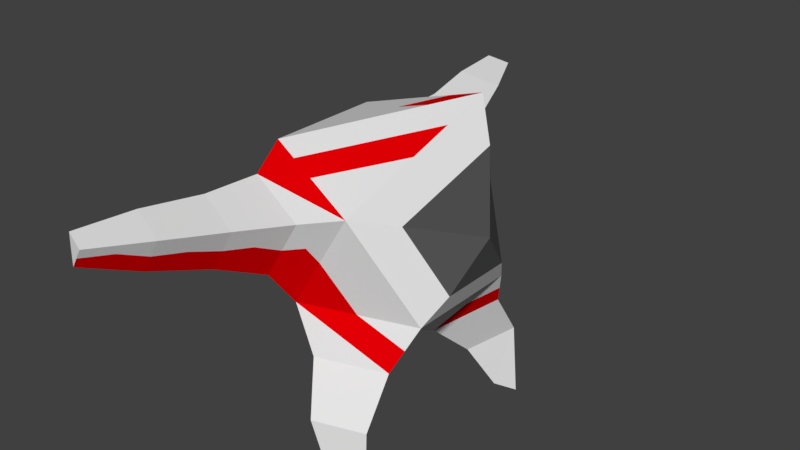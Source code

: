 # Source: IcosaEnemy1Rigged.blend  (saved by Blender 2.77.0; exported with 4.5.12 LTS)
import bpy
from mathutils import Matrix  # noqa: F401  (used for matrix-valued properties, if any)

bpy.ops.wm.read_factory_settings(use_empty=True)
scene = bpy.context.scene
scene.name = 'Scene'

# ---- collections
col_collection_1 = bpy.data.collections.new('Collection 1'); scene.collection.children.link(col_collection_1)

# ---- materials (node trees are filled in below, after node groups)
mat_material = bpy.data.materials.new('Material')
mat_material.alpha_threshold = 0.0
mat_material.use_transparent_shadow = False
mat_material.roughness = 0.5
mat_material_001 = bpy.data.materials.new('Material.001')
mat_material_001.alpha_threshold = 0.0
mat_material_001.use_transparent_shadow = False
mat_material_001.diffuse_color = (0.09084, 0.09084, 0.09084, 1.0)
mat_material_001.roughness = 0.5
mat_material_002 = bpy.data.materials.new('Material.002')
mat_material_002.alpha_threshold = 0.0
mat_material_002.use_transparent_shadow = False
mat_material_002.diffuse_color = (0.8, 0.0, 0.001488, 1.0)
mat_material_002.roughness = 0.5

# ---- material node trees

# ---- world
world_world = bpy.data.worlds.new('World'); scene.world = world_world
world_world.color = (0.05088, 0.05088, 0.05088)
world_world.use_sun_shadow = False
world_world.sun_shadow_jitter_overblur = 0.0
world_world.cycles.sampling_method = 'MANUAL'

# ---- meshes
me_icosphere = bpy.data.meshes.new('Icosphere')
me_icosphere.from_pydata([(0.01748, -3.064e-08, -0.9314), (0.7411, -0.5257, -0.3786), (-0.2589, -0.8506, -0.3786), (-0.7289, -3.064e-08, -0.3034), (-0.2589, 0.8506, -0.3786), (0.7411, 0.5257, -0.3786), (0.2939, -0.8506, 0.5159), (-0.7061, -0.5257, 0.7831), (-0.7061, 0.5257, 0.7831), (0.2939, 0.8506, 0.5159), (0.01413, -1.072, 0.4781), (0.8613, -3.064e-08, 1.39), (0.1478, -0.4012, -1.091), (0.5873, -0.7205, -0.7552), (-0.02002, -0.9178, -0.7552), (0.1478, 0.4012, -1.091), (-0.02002, 0.9178, -0.7552), (0.5873, 0.7205, -0.7552), (0.5887, -0.9908, -1.17), (0.2624, -0.7538, -1.42), (0.1378, -1.137, -1.17), (0.1378, 1.137, -1.17), (0.2624, 0.7538, -1.42), (0.5887, 0.9908, -1.17), (0.6109, -1.045, -1.859), (0.449, -0.9272, -1.799), (0.3872, -1.117, -1.859), (0.3872, 1.117, -1.859), (0.449, 0.9272, -1.799), (0.6109, 1.045, -1.859), (0.8644, 0.3392, -0.1368), (0.8644, -0.3392, -0.1368), (0.9746, -3.064e-08, 0.2637), (0.5759, -0.5488, 0.4402), (0.5759, 0.5488, 0.4402), (0.942, -3.064e-08, 1.004), (-0.3185, -1.072, -0.06016), (-0.5877, -0.876, 0.6389), (-0.5877, 0.876, 0.6389), (-0.3185, 1.072, -0.06016), (0.01413, 1.072, 0.4781), (-0.1986, -1.504, 0.5205), (-0.4381, -1.504, 0.1328), (-0.632, -1.363, 0.6363), (-0.632, 1.363, 0.6363), (-0.4381, 1.504, 0.1328), (-0.1986, 1.504, 0.5205), (-0.3858, -2.004, 0.5901), (-0.5772, -2.004, 0.2804), (-0.732, -1.891, 0.6826), (-0.732, 1.891, 0.6826), (-0.5772, 2.004, 0.2804), (-0.3858, 2.004, 0.5901), (-0.6039, -2.476, 0.6415), (-0.7082, -2.476, 0.4728), (-0.7926, -2.415, 0.6919), (-0.7926, 2.415, 0.6919), (-0.7082, 2.476, 0.4728), (-0.6039, 2.476, 0.6415), (-0.1207, -0.4253, -0.655), (0.3793, -0.2629, -0.655), (0.2411, -0.6882, -0.3786), (0.7411, -3.064e-08, -0.3786), (0.3793, 0.2629, -0.655), (-0.3557, -3.064e-08, -0.6174), (-0.4939, -0.4253, -0.341), (-0.1207, 0.4253, -0.655), (-0.4939, 0.4253, -0.341), (0.2411, 0.6882, -0.3786), (0.8028, 0.4325, -0.2577), (0.4349, 0.6997, 0.478), (0.01748, -0.8506, 0.06864), (0.5175, -0.6882, 0.06864), (-0.7175, -0.2629, 0.2398), (-0.4825, -0.6882, 0.2023), (-0.4825, 0.6882, 0.2023), (-0.7175, 0.2629, 0.2398), (0.5175, 0.6882, 0.06864), (0.01748, 0.8506, 0.06864), (0.9017, -3.064e-08, 1.197), (-0.2061, -0.6882, 0.6495), (-0.7061, -3.064e-08, 0.7831), (-0.2061, 0.6882, 0.6495), (0.4349, -0.6997, 0.478), (0.5776, -0.4253, 0.953), (0.8028, -0.4325, -0.2577), (0.0776, -0.2629, 1.087), (0.0776, 0.2629, 1.087), (0.5776, 0.4253, 0.953), (0.3676, -0.5609, -0.9231), (0.2836, -0.8192, -0.7552), (0.06391, -0.6595, -0.9231), (0.6642, -0.6231, -0.5669), (0.08266, -0.2006, -1.011), (-0.1395, -0.8842, -0.5669), (0.06391, 0.6595, -0.9231), (0.2836, 0.8192, -0.7552), (0.3676, 0.5609, -0.9231), (-0.1395, 0.8842, -0.5669), (0.08266, 0.2006, -1.011), (0.6642, 0.6231, -0.5669), (0.4255, -0.8723, -1.295), (0.3632, -1.064, -1.17), (0.2001, -0.9455, -1.295), (0.2001, 0.9455, -1.295), (0.3632, 1.064, -1.17), (0.4255, 0.8723, -1.295), (0.2051, -0.5775, -1.255), (0.05888, -1.028, -0.9628), (0.588, -0.8557, -0.9628), (0.588, 0.8557, -0.9628), (0.05888, 1.028, -0.9628), (0.2051, 0.5775, -1.255), (0.53, -0.986, -1.829), (0.4991, -1.081, -1.859), (0.4181, -1.022, -1.829), (0.4181, 1.022, -1.829), (0.4991, 1.081, -1.859), (0.53, 0.986, -1.829), (0.2625, -1.127, -1.515), (0.5998, -1.018, -1.515), (0.5998, 1.018, -1.515), (0.2625, 1.127, -1.515), (0.3557, -0.8405, -1.609), (0.3557, 0.8405, -1.609), (0.8644, -3.064e-08, -0.1368), (0.9195, -0.1696, 0.06344), (0.9195, 0.1696, 0.06344), (0.7202, -0.444, 0.1517), (0.7202, 0.444, 0.1517), (0.7753, -0.2744, 0.352), (0.7753, 0.2744, 0.352), (0.7589, -0.2744, 0.7223), (0.9583, -3.064e-08, 0.634), (0.7589, 0.2744, 0.7223), (-0.1522, -1.072, 0.209), (-0.4531, -0.9738, 0.2894), (-0.4531, 0.9738, 0.2894), (-0.1522, 1.072, 0.209), (-0.2868, -0.9738, 0.5585), (-0.2868, 0.9738, 0.5585), (-0.6469, -0.7009, 0.711), (0.154, -0.9611, 0.497), (-0.2887, 0.9611, -0.2194), (0.154, 0.9611, 0.497), (-0.2887, -0.9611, -0.2194), (-0.6469, 0.7009, 0.711), (-0.3184, -1.504, 0.3267), (-0.5351, -1.433, 0.3846), (-0.5351, 1.433, 0.3846), (-0.3184, 1.504, 0.3267), (-0.4153, -1.433, 0.5784), (-0.4153, 1.433, 0.5784), (-0.09222, -1.288, 0.4993), (-0.3783, -1.288, 0.03633), (-0.09222, 1.288, 0.4993), (-0.6098, 1.119, 0.6376), (-0.3783, 1.288, 0.03633), (-0.6098, -1.119, 0.6376), (-0.4815, -2.004, 0.4352), (-0.6546, -1.947, 0.4815), (-0.6546, 1.947, 0.4815), (-0.4815, 2.004, 0.4352), (-0.5589, -1.947, 0.6363), (-0.5589, 1.947, 0.6363), (-0.682, -1.627, 0.6595), (-0.2922, -1.754, 0.5553), (-0.682, 1.627, 0.6595), (-0.5077, 1.754, 0.2066), (-0.5077, -1.754, 0.2066), (-0.2922, 1.754, 0.5553), (-0.6561, -2.476, 0.5572), (-0.7504, -2.446, 0.5824), (-0.7504, 2.446, 0.5824), (-0.6561, 2.476, 0.5572), (-0.6982, -2.446, 0.6667), (-0.6982, 2.446, 0.6667), (-0.4949, 2.24, 0.6158), (-0.7623, 2.153, 0.6873), (-0.6427, 2.24, 0.3766), (-0.6427, -2.24, 0.3766), (-0.7623, -2.153, 0.6873), (-0.4949, -2.24, 0.6158), (0.4879, 1.054, -1.515), (0.4879, -1.054, -1.515), (0.7186, -0.2744, 0.9152), (0.8028, 0.09327, -0.2577), (-0.01233, 0.9611, 0.2278), (-0.1469, -0.8633, 0.5774), (0.6585, 0.5373, 0.03083), (0.7186, 0.2744, 0.9152), (0.6585, -0.5373, 0.03083), (0.4249, -0.7371, -1.087), (0.4445, -0.4635, -0.7347), (0.1642, -0.7856, -0.5669), (-0.05553, -0.6259, -0.7347), (0.1212, -0.8358, -1.087), (-0.05553, 0.6259, -0.7347), (0.1642, 0.7856, -0.5669), (0.4445, 0.4635, -0.7347), (0.2843, 0.9543, -0.9628), (0.2843, -0.9543, -0.9628), (0.4249, 0.7371, -1.087), (0.1212, 0.8358, -1.087), (0.3248, -0.9356, -1.64), (0.5188, -0.959, -1.485), (0.5188, 0.959, -1.485), (0.3248, 0.9356, -1.64), (-0.3089, 1.217, 0.5572), (-0.212, -1.288, 0.3055), (-0.4233, -0.8633, 0.1302), (-0.4233, 0.8633, 0.1302), (-0.1469, 0.8633, 0.5774), (-0.01233, -0.9611, 0.2278), (-0.5851, 1.697, 0.4077), (-0.4653, -1.697, 0.6015), (-0.212, 1.288, 0.3055), (-0.4753, -1.217, 0.2881), (-0.3089, -1.217, 0.5572), (-0.4753, 1.217, 0.2881), (-0.547, 2.24, 0.5314), (-0.5892, 2.209, 0.641), (-0.3879, -1.754, 0.4005), (-0.4653, 1.697, 0.6015), (-0.3879, 1.754, 0.4005), (-0.5851, -1.697, 0.4077), (-0.6849, -2.209, 0.4862), (-0.5892, -2.209, 0.641), (-0.6849, 2.209, 0.4862), (-0.547, -2.24, 0.5314), (-0.6114, -0.2127, -0.3222), (-0.3764, 0.638, -0.3598), (-0.7232, -0.1314, -0.03177), (-0.3707, 0.7694, -0.08816), (-0.7118, 0.3943, 0.5115), (-0.4561, -0.607, 0.7163), (-0.7061, 0.2629, 0.7831), (-0.3143, -0.3943, 0.9349), (-0.3143, 0.3943, 0.9349), (-0.1898, -0.638, -0.5168), (-0.5423, -3.064e-08, -0.4604), (-0.3764, -0.638, -0.3598), (-0.1898, 0.638, -0.5168), (-0.6114, 0.2127, -0.3222), (-0.7118, -0.3943, 0.5115), (-0.3707, -0.7694, -0.08816), (-0.7232, 0.1314, -0.03177), (-0.7061, -0.2629, 0.7831), (-0.4561, 0.6069, 0.7163), (0.7195, -0.2127, 1.172), (0.4695, -0.1314, 1.238), (0.4695, 0.1314, 1.238), (0.7195, 0.2127, 1.172), (0.3276, 0.3441, 1.02), (0.1857, 0.5567, 0.8012), (-0.06426, 0.4755, 0.868), (0.0776, -3.064e-08, 1.087), (-0.3143, 0.1314, 0.9349), (-0.3143, -0.1314, 0.9349), (0.3276, -0.3441, 1.02), (-0.06426, -0.4755, 0.868), (0.1857, -0.5568, 0.8012), (-0.7118, 0.1314, 0.5115), (-0.7175, -3.064e-08, 0.2398), (-0.7118, -0.1314, 0.5115), (-0.6, 0.4755, 0.2211), (-0.4882, 0.5567, -0.06936), (-0.6057, 0.3441, -0.05057), (-0.6, -0.4755, 0.2211), (-0.6057, -0.3441, -0.05057), (-0.4882, -0.5568, -0.06936), (-0.3073, 0.4253, -0.498), (-0.2382, 0.2127, -0.6362), (-0.4248, 0.2127, -0.4792), (-0.4248, -0.2127, -0.4792), (-0.2382, -0.2127, -0.6362), (-0.3073, -0.4253, -0.498)], [], [(23, 183, 105), (1, 60, 62), (0, 275, 64), (0, 272, 66), (18, 184, 120), (11, 185, 79), (2, 61, 71), (3, 230, 232), (4, 231, 233), (5, 68, 77), (5, 186, 62), (9, 187, 144), (3, 232, 246), (6, 188, 142), (5, 189, 69), (190, 252, 11), (7, 235, 237), (8, 236, 238), (9, 254, 88), (1, 191, 72), (13, 192, 89), (1, 193, 60), (2, 194, 61), (12, 195, 93), (14, 196, 108), (197, 242, 4), (17, 198, 100), (15, 199, 99), (16, 200, 111), (14, 201, 90), (17, 202, 110), (16, 203, 95), (28, 116, 118), (25, 113, 115), (19, 204, 103), (18, 205, 101), (23, 206, 121), (22, 207, 124), (31, 125, 126), (31, 126, 128), (30, 129, 127), (33, 130, 132), (32, 131, 133), (40, 208, 140), (10, 209, 135), (210, 245, 2), (4, 211, 143), (9, 212, 82), (6, 213, 71), (45, 214, 168), (41, 215, 166), (40, 216, 155), (36, 217, 136), (10, 218, 153), (39, 219, 157), (52, 220, 177), (52, 221, 164), (41, 222, 147), (46, 223, 152), (46, 224, 170), (42, 225, 148), (54, 171, 172), (57, 173, 174), (48, 226, 160), (47, 227, 182), (51, 228, 179), (47, 229, 159), (23, 121, 183), (18, 102, 184), (249, 185, 11), (5, 69, 186), (9, 78, 187), (6, 80, 188), (5, 77, 189), (11, 79, 190), (1, 85, 191), (13, 109, 192), (1, 92, 193), (2, 94, 194), (12, 91, 195), (14, 91, 196), (4, 98, 197), (17, 96, 198), (15, 97, 199), (16, 96, 200), (14, 108, 201), (17, 97, 202), (16, 111, 203), (19, 123, 204), (18, 120, 205), (23, 106, 206), (22, 104, 207), (40, 155, 208), (10, 153, 209), (2, 145, 210), (233, 211, 4), (9, 144, 212), (6, 142, 213), (45, 149, 214), (41, 151, 215), (40, 138, 216), (36, 154, 217), (10, 139, 218), (39, 137, 219), (52, 162, 220), (52, 177, 221), (41, 166, 222), (46, 170, 223), (46, 150, 224), (42, 169, 225), (48, 180, 226), (47, 163, 227), (51, 161, 228), (47, 182, 229), (229, 171, 54), (229, 182, 171), (182, 53, 171), (228, 178, 56), (228, 161, 178), (161, 50, 178), (227, 181, 55), (227, 163, 181), (163, 49, 181), (226, 172, 55), (226, 180, 172), (180, 54, 172), (225, 160, 49), (225, 169, 160), (169, 48, 160), (224, 168, 51), (224, 150, 168), (150, 45, 168), (223, 164, 50), (223, 170, 164), (170, 52, 164), (222, 159, 48), (222, 166, 159), (166, 47, 159), (221, 176, 56), (221, 177, 176), (177, 58, 176), (220, 179, 57), (220, 162, 179), (162, 51, 179), (219, 156, 44), (219, 137, 156), (137, 38, 156), (218, 158, 43), (218, 139, 158), (139, 37, 158), (217, 148, 43), (217, 154, 148), (154, 42, 148), (216, 157, 45), (216, 138, 157), (138, 39, 157), (215, 165, 49), (215, 151, 165), (151, 43, 165), (214, 167, 50), (214, 149, 167), (149, 44, 167), (213, 135, 36), (213, 142, 135), (142, 10, 135), (212, 140, 38), (212, 144, 140), (144, 40, 140), (211, 146, 38), (211, 75, 146), (75, 8, 146), (210, 136, 37), (210, 145, 136), (145, 36, 136), (209, 147, 42), (209, 153, 147), (153, 41, 147), (208, 152, 44), (208, 155, 152), (155, 46, 152), (207, 122, 27), (207, 104, 122), (104, 21, 122), (206, 124, 28), (206, 106, 124), (106, 22, 124), (205, 113, 25), (205, 120, 113), (120, 24, 113), (204, 115, 26), (204, 123, 115), (123, 25, 115), (203, 104, 22), (203, 111, 104), (111, 21, 104), (202, 112, 22), (202, 97, 112), (97, 15, 112), (201, 102, 18), (201, 108, 102), (108, 20, 102), (200, 110, 23), (200, 96, 110), (96, 17, 110), (199, 100, 5), (199, 97, 100), (97, 17, 100), (198, 98, 4), (198, 96, 98), (96, 16, 98), (197, 95, 15), (197, 98, 95), (98, 16, 95), (196, 107, 19), (196, 91, 107), (91, 12, 107), (195, 94, 2), (195, 91, 94), (91, 14, 94), (194, 90, 13), (194, 94, 90), (94, 14, 90), (193, 89, 12), (193, 92, 89), (92, 13, 89), (192, 101, 19), (192, 109, 101), (109, 18, 101), (191, 128, 33), (191, 85, 128), (85, 31, 128), (190, 134, 34), (190, 79, 134), (79, 35, 134), (189, 70, 34), (189, 77, 70), (77, 9, 70), (188, 141, 37), (188, 80, 141), (235, 141, 80), (187, 143, 39), (187, 78, 143), (78, 4, 143), (186, 125, 31), (186, 69, 125), (69, 30, 125), (185, 83, 33), (185, 84, 83), (84, 6, 83), (184, 119, 26), (184, 102, 119), (102, 20, 119), (183, 117, 27), (183, 121, 117), (121, 29, 117), (159, 180, 48), (159, 229, 180), (229, 54, 180), (179, 173, 57), (179, 228, 173), (228, 56, 173), (182, 175, 53), (182, 227, 175), (227, 55, 175), (160, 181, 49), (160, 226, 181), (226, 55, 181), (174, 176, 58), (174, 173, 176), (173, 56, 176), (172, 175, 55), (172, 171, 175), (171, 53, 175), (148, 165, 43), (148, 225, 165), (225, 49, 165), (170, 162, 52), (170, 224, 162), (224, 51, 162), (152, 167, 44), (152, 223, 167), (223, 50, 167), (147, 169, 42), (147, 222, 169), (222, 48, 169), (164, 178, 50), (164, 221, 178), (221, 56, 178), (177, 174, 58), (177, 220, 174), (220, 57, 174), (157, 149, 45), (157, 219, 149), (219, 44, 149), (153, 151, 41), (153, 218, 151), (218, 43, 151), (136, 158, 37), (136, 217, 158), (217, 43, 158), (155, 150, 46), (155, 216, 150), (216, 45, 150), (166, 163, 47), (166, 215, 163), (215, 49, 163), (168, 161, 51), (168, 214, 161), (214, 50, 161), (71, 145, 2), (71, 213, 145), (213, 36, 145), (146, 248, 82), (82, 212, 146), (212, 38, 146), (143, 137, 39), (143, 211, 137), (211, 38, 137), (74, 141, 7), (74, 210, 141), (210, 37, 141), (135, 154, 36), (135, 209, 154), (209, 42, 154), (140, 156, 38), (140, 208, 156), (208, 44, 156), (133, 134, 35), (133, 131, 134), (131, 34, 134), (132, 133, 35), (132, 130, 133), (130, 32, 133), (127, 131, 32), (127, 129, 131), (129, 34, 131), (128, 130, 33), (128, 126, 130), (126, 32, 130), (126, 127, 32), (126, 125, 127), (125, 30, 127), (124, 116, 28), (124, 207, 116), (207, 27, 116), (121, 118, 29), (121, 206, 118), (206, 28, 118), (101, 123, 19), (101, 205, 123), (205, 25, 123), (103, 119, 20), (103, 204, 119), (204, 26, 119), (115, 114, 26), (115, 113, 114), (113, 24, 114), (118, 117, 29), (118, 116, 117), (116, 27, 117), (95, 112, 15), (95, 203, 112), (203, 22, 112), (110, 106, 23), (110, 202, 106), (202, 22, 106), (90, 109, 13), (90, 201, 109), (201, 18, 109), (111, 105, 21), (111, 200, 105), (200, 23, 105), (99, 63, 0), (99, 199, 63), (199, 5, 63), (100, 68, 5), (100, 198, 68), (198, 4, 68), (66, 99, 0), (66, 197, 99), (197, 15, 99), (108, 103, 20), (108, 196, 103), (196, 19, 103), (93, 59, 0), (93, 195, 59), (195, 239, 59), (61, 92, 1), (61, 194, 92), (194, 13, 92), (60, 93, 0), (60, 193, 93), (193, 12, 93), (89, 107, 12), (89, 192, 107), (192, 19, 107), (72, 83, 6), (72, 191, 83), (191, 33, 83), (88, 253, 252), (88, 254, 253), (82, 248, 255), (87, 256, 251), (87, 257, 256), (81, 247, 258), (86, 259, 250), (86, 260, 259), (6, 261, 80), (88, 70, 9), (88, 190, 70), (190, 34, 70), (69, 129, 30), (69, 189, 129), (189, 34, 129), (142, 139, 10), (142, 188, 139), (188, 37, 139), (76, 262, 234), (76, 263, 262), (73, 244, 264), (144, 138, 40), (144, 187, 138), (187, 39, 138), (62, 85, 1), (62, 186, 85), (186, 31, 85), (77, 78, 9), (77, 68, 78), (68, 4, 78), (265, 76, 234), (75, 266, 265), (67, 243, 267), (74, 244, 268), (73, 269, 268), (65, 241, 270), (71, 72, 6), (71, 61, 72), (61, 1, 72), (79, 132, 35), (79, 185, 132), (185, 33, 132), (120, 114, 24), (120, 184, 114), (184, 26, 114), (66, 271, 242), (66, 272, 271), (64, 240, 273), (64, 274, 240), (64, 275, 274), (59, 239, 276), (62, 63, 5), (62, 60, 63), (60, 0, 63), (105, 122, 21), (105, 183, 122), (183, 27, 122), (276, 241, 65), (276, 239, 241), (239, 2, 241), (274, 276, 65), (274, 275, 276), (275, 59, 276), (240, 230, 3), (240, 274, 230), (274, 65, 230), (273, 243, 67), (273, 240, 243), (240, 3, 243), (271, 273, 67), (271, 272, 273), (272, 64, 273), (242, 231, 4), (242, 271, 231), (271, 67, 231), (270, 245, 74), (270, 241, 245), (241, 2, 245), (268, 270, 74), (268, 269, 270), (269, 65, 270), (73, 268, 244), (267, 246, 76), (267, 243, 246), (243, 3, 246), (265, 267, 76), (265, 266, 267), (266, 67, 267), (75, 234, 8), (264, 247, 81), (264, 244, 247), (244, 7, 247), (262, 264, 81), (262, 263, 264), (263, 73, 264), (234, 236, 8), (234, 262, 236), (262, 81, 236), (259, 261, 84), (259, 260, 261), (260, 80, 261), (250, 249, 11), (250, 259, 249), (259, 84, 249), (258, 237, 86), (258, 247, 237), (247, 7, 237), (256, 258, 86), (256, 257, 258), (257, 81, 258), (251, 250, 11), (251, 256, 250), (256, 86, 250), (255, 238, 87), (255, 248, 238), (248, 8, 238), (253, 255, 87), (253, 254, 255), (254, 82, 255), (252, 251, 11), (252, 253, 251), (253, 87, 251), (238, 257, 87), (238, 236, 257), (236, 81, 257), (237, 260, 86), (237, 235, 260), (235, 80, 260), (246, 263, 76), (246, 232, 263), (232, 73, 263), (233, 266, 75), (233, 231, 266), (231, 67, 266), (232, 269, 73), (232, 230, 269), (230, 65, 269), (0, 59, 275), (0, 64, 272), (190, 88, 252), (9, 82, 254), (197, 66, 242), (210, 74, 245), (249, 84, 185), (233, 75, 211), (235, 7, 141), (146, 8, 248), (195, 2, 239), (6, 84, 261), (74, 7, 244), (75, 265, 234)])
me_icosphere.polygons.foreach_set('material_index', [0, 0, 0, 0, 0, 0, 2, 2, 0, 0, 0, 0, 0, 0, 0, 0, 0, 0, 0, 0, 0, 0, 2, 0, 0, 0, 2, 0, 0, 0, 0, 0, 0, 0, 0, 0, 0, 0, 1, 1, 1, 1, 1, 0, 0, 2, 0, 2, 0, 0, 0, 0, 0, 0, 0, 0, 0, 0, 0, 0, 0, 0, 0, 0, 0, 0, 0, 0, 0, 0, 0, 0, 2, 0, 0, 0, 0, 0, 0, 0, 0, 0, 0, 2, 0, 0, 0, 0, 0, 0, 0, 0, 0, 0, 0, 2, 0, 0, 0, 0, 0, 0, 0, 0, 0, 0, 0, 0, 0, 0, 0, 0, 0, 0, 2, 0, 0, 0, 0, 0, 0, 0, 0, 0, 0, 0, 0, 0, 0, 2, 2, 2, 0, 0, 0, 2, 0, 0, 0, 0, 0, 2, 2, 2, 0, 0, 0, 0, 0, 0, 0, 0, 0, 2, 2, 2, 0, 0, 0, 0, 0, 0, 2, 0, 0, 0, 0, 0, 2, 2, 2, 0, 0, 0, 2, 0, 0, 0, 0, 0, 0, 0, 0, 0, 0, 0, 0, 0, 0, 0, 0, 0, 0, 0, 0, 0, 0, 0, 0, 0, 0, 0, 0, 0, 0, 2, 2, 0, 0, 0, 0, 0, 0, 0, 0, 0, 0, 0, 0, 0, 0, 0, 2, 2, 2, 0, 0, 0, 0, 0, 0, 0, 0, 0, 0, 0, 0, 2, 2, 2, 2, 2, 2, 0, 0, 0, 0, 0, 0, 0, 0, 0, 0, 0, 0, 2, 2, 2, 0, 0, 0, 0, 0, 0, 0, 0, 0, 0, 0, 0, 0, 0, 0, 0, 0, 0, 0, 0, 2, 0, 0, 0, 2, 2, 2, 0, 0, 0, 0, 0, 2, 0, 0, 0, 0, 0, 0, 0, 0, 0, 0, 0, 2, 0, 0, 0, 0, 0, 0, 2, 2, 2, 2, 2, 2, 0, 0, 0, 2, 2, 2, 2, 2, 2, 0, 0, 0, 1, 1, 1, 1, 1, 1, 1, 1, 1, 1, 1, 1, 1, 1, 1, 0, 0, 0, 0, 0, 0, 0, 0, 0, 0, 0, 0, 0, 0, 0, 0, 0, 0, 0, 0, 0, 0, 0, 0, 0, 0, 0, 0, 0, 0, 0, 0, 0, 0, 2, 2, 0, 2, 0, 0, 0, 0, 0, 2, 2, 0, 2, 2, 0, 0, 0, 0, 0, 0, 0, 0, 0, 2, 2, 2, 0, 0, 0, 0, 0, 0, 0, 0, 0, 0, 0, 0, 0, 0, 0, 0, 0, 0, 0, 0, 2, 0, 0, 0, 0, 0, 2, 2, 0, 0, 2, 2, 0, 0, 0, 0, 0, 0, 0, 0, 0, 0, 2, 2, 2, 2, 2, 2, 0, 0, 0, 0, 0, 0, 0, 0, 0, 0, 2, 2, 2, 2, 0, 0, 2, 2, 0, 2, 2, 0, 0, 0, 0, 0, 0, 0, 0, 0, 2, 2, 2, 2, 2, 0, 0, 2, 0, 0, 0, 0, 0, 0, 0, 0, 0, 2, 2, 2, 0, 0, 2, 0, 0, 0, 0, 0, 0, 2, 2, 0, 0, 0, 0, 0, 2, 2, 0, 0, 0, 0, 0, 0, 0, 0, 2, 0, 0, 0, 0, 0, 0, 2, 2, 0, 0, 0, 0, 0, 2, 2, 0, 2, 2, 2, 0, 0, 2, 2])
me_icosphere.materials.append(mat_material)
me_icosphere.materials.append(mat_material_001)
me_icosphere.materials.append(mat_material_002)
me_icosphere.use_remesh_preserve_volume = False
me_icosphere.use_remesh_preserve_attributes = False
me_icosphere.use_mirror_vertex_groups = False
me_icosphere.update()
arm_armature = bpy.data.armatures.new('Armature')  # bones are not reproduced

# ---- objects
ob_armature = bpy.data.objects.new('Armature', arm_armature)
ob_icosphere = bpy.data.objects.new('Icosphere', me_icosphere)

# ---- transforms, parenting, visibility, modifiers, constraints
ob_armature.location = (0.0, 0.0, 0.0)
ob_armature.show_in_front = True
ob_armature.lineart.crease_threshold = 0.0
ob_icosphere.parent = ob_armature
ob_icosphere.matrix_parent_inverse = Matrix(((1.0, 0.0, 0.0, 0.05342), (0.0, 1.0, 0.0, -5.183e-09), (0.0, 0.0, 1.0, 0.2609), (0.0, 0.0, 0.0, 1.0)))
ob_icosphere.location = (-0.01748, 3.064e-08, -0.06864)
ob_icosphere.lineart.crease_threshold = 0.0
_vg = ob_icosphere.vertex_groups.new(name='Bone')
for _i, _w in zip([1, 5, 6, 7, 8, 9, 30, 31, 32, 33, 34, 35, 62, 68, 69, 70, 72, 73, 76, 77, 80, 81, 82, 83, 84, 85, 86, 87, 88, 92, 100, 125, 126, 127, 128, 129, 130, 131, 132, 133, 134, 141, 142, 144, 146, 185, 186, 188, 189, 190, 191, 212, 234, 235, 236, 237, 238, 244, 247, 248, 253, 254, 255, 256, 257, 258, 259, 260, 261, 262, 263, 264], [0.1005, 0.103, 0.09251, 0.1009, 0.1009, 0.09261, 0.2544, 0.2514, 0.4329, 0.3003, 0.3007, 0.02072, 0.237, 0.0001354, 0.1737, 0.161, 0.1231, 0.01336, 0.01336, 0.1239, 0.08502, 0.2688, 0.08503, 0.1608, 0.05026, 0.1677, 0.0697, 0.0697, 0.05029, 0.02748, 0.02935, 0.3038, 0.4076, 0.4083, 0.3437, 0.3446, 0.4163, 0.4166, 0.1226, 0.1689, 0.1227, 0.05626, 0.05007, 0.05013, 0.05626, 0.05231, 0.2665, 0.02507, 0.2131, 0.05234, 0.2116, 0.0251, 0.0676, 0.1187, 0.1799, 0.4187, 0.4187, 0.0676, 0.1799, 0.1187, 0.02456, 0.1167, 0.3409, 0.02674, 0.4943, 0.4943, 0.02454, 0.3409, 0.1167, 0.0951, 0.01712, 0.0951]): _vg.add([_i], _w, 'REPLACE')
_vg = ob_icosphere.vertex_groups.new(name='Bone.001')
for _i, _w in zip([6, 7, 8, 9, 33, 34, 70, 80, 81, 82, 83, 84, 86, 87, 88, 142, 144, 188, 212, 234, 235, 236, 237, 238, 244, 247, 248, 250, 251, 253, 254, 255, 256, 257, 258, 259, 260, 261, 262, 264], [0.06992, 0.03029, 0.0303, 0.06992, 0.001766, 0.001782, 0.0381, 0.05508, 0.1652, 0.05508, 0.03809, 0.0614, 0.3761, 0.3761, 0.0614, 0.02363, 0.02363, 0.0009369, 0.0009374, 0.0104, 0.03826, 0.07931, 0.1093, 0.1093, 0.0104, 0.07931, 0.03826, 0.02559, 0.02559, 0.1295, 0.3167, 0.177, 0.4346, 0.1288, 0.1288, 0.1295, 0.177, 0.3167, 0.04946, 0.04946]): _vg.add([_i], _w, 'REPLACE')
_vg = ob_icosphere.vertex_groups.new(name='Bone.002')
for _i, _w in zip([1, 5, 6, 7, 8, 9, 11, 30, 31, 32, 33, 34, 35, 69, 70, 72, 77, 79, 80, 81, 82, 83, 84, 85, 86, 87, 88, 125, 126, 127, 128, 129, 130, 131, 132, 133, 134, 142, 144, 185, 186, 188, 189, 190, 191, 212, 235, 236, 237, 238, 247, 248, 249, 250, 251, 252, 253, 254, 255, 256, 257, 258, 259, 260, 261], [0.0002506, 0.0004578, 0.08229, 0.0003867, 0.0003872, 0.08233, 1.005, 0.05954, 0.05711, 0.2558, 0.232, 0.2322, 0.9296, 0.02797, 0.1649, 0.06634, 0.06649, 0.9879, 0.05203, 0.02549, 0.05204, 0.1648, 0.7954, 0.02719, 0.496, 0.496, 0.7954, 0.05585, 0.1327, 0.1333, 0.1363, 0.1368, 0.279, 0.2792, 0.7473, 0.6925, 0.7473, 0.03558, 0.03562, 0.8861, 0.01574, 0.001204, 0.08636, 0.8861, 0.08604, 0.001212, 0.02923, 0.02448, 0.1101, 0.1101, 0.02448, 0.02923, 0.9637, 0.9432, 0.9432, 0.9637, 0.7662, 0.2696, 0.1799, 0.5026, 0.1306, 0.1306, 0.7662, 0.1799, 0.2696]): _vg.add([_i], _w, 'REPLACE')
_vg = ob_icosphere.vertex_groups.new(name='Bone.003')
for _i, _w in zip([1, 2, 3, 4, 5, 30, 31, 32, 59, 62, 64, 65, 66, 67, 69, 73, 76, 85, 94, 98, 125, 126, 127, 128, 129, 130, 186, 189, 191, 195, 197, 230, 231, 232, 233, 234, 239, 240, 241, 242, 243, 244, 245, 246, 262, 263, 264, 265, 266, 267, 268, 269, 270, 271, 272, 273, 274, 275, 276], [0.06423, 0.04251, 0.422, 0.0422, 0.05365, 0.1143, 0.1295, 0.02783, 0.08286, 0.03361, 0.5635, 0.3166, 0.08285, 0.3166, 0.1042, 0.09821, 0.09821, 0.1251, 0.003193, 0.002882, 0.1091, 0.06975, 0.06598, 0.03263, 0.02415, 0.002304, 0.06935, 0.02636, 0.03835, 0.0206, 0.02054, 0.4003, 0.1303, 0.3521, 0.02681, 0.01614, 0.08891, 0.4619, 0.1303, 0.08885, 0.4003, 0.01615, 0.0269, 0.3521, 0.04306, 0.1172, 0.04306, 0.0502, 0.08973, 0.1799, 0.05021, 0.1799, 0.08974, 0.2866, 0.1725, 0.4188, 0.4188, 0.1725, 0.2866]): _vg.add([_i], _w, 'REPLACE')
_vg = ob_icosphere.vertex_groups.new(name='Bone.004')
for _i, _w in zip([0, 2, 3, 4, 59, 64, 65, 66, 67, 73, 76, 94, 98, 143, 145, 195, 197, 230, 231, 232, 233, 239, 240, 241, 242, 243, 245, 246, 263, 265, 266, 267, 268, 269, 270, 271, 272, 273, 274, 275, 276], [0.02448, 0.05237, 0.3534, 0.05237, 0.1786, 0.2952, 0.3166, 0.1786, 0.3166, 0.04333, 0.04333, 0.01899, 0.01899, 0.0001936, 0.0001936, 0.06207, 0.06207, 0.3669, 0.1413, 0.1391, 0.02693, 0.1171, 0.4204, 0.1413, 0.1171, 0.3669, 0.02693, 0.1391, 0.04935, 0.01121, 0.07713, 0.1207, 0.01121, 0.1207, 0.07713, 0.3431, 0.5512, 0.4365, 0.4365, 0.5512, 0.3431]): _vg.add([_i], _w, 'REPLACE')
_vg = ob_icosphere.vertex_groups.new(name='Bone.005')
for _i, _w in zip([0, 4, 5, 12, 15, 16, 17, 21, 22, 30, 31, 32, 34, 39, 60, 62, 63, 64, 66, 67, 68, 69, 70, 77, 78, 85, 93, 95, 96, 97, 98, 99, 100, 104, 110, 111, 112, 125, 126, 127, 129, 131, 143, 186, 187, 189, 197, 198, 199, 200, 202, 203, 231, 233, 242, 266, 271, 272, 273, 275], [0.4676, 0.2429, 0.5518, 0.009718, 0.8197, 0.4872, 0.7678, 0.03558, 0.02038, 0.1851, 0.001673, 0.01943, 0.03951, 0.04552, 0.06382, 0.1317, 0.8773, 0.0541, 0.6277, 0.07006, 0.6255, 0.3308, 0.02712, 0.1603, 0.07371, 0.006133, 0.1173, 0.7731, 0.5019, 0.9238, 0.5128, 0.8122, 0.7458, 0.00599, 0.1204, 0.1544, 0.2192, 0.06042, 0.0148, 0.07772, 0.1036, 0.04162, 0.1178, 0.1236, 0.002058, 0.1695, 0.745, 0.6559, 0.9331, 0.09129, 0.01952, 0.1552, 0.1688, 0.07917, 0.4567, 0.02896, 0.1955, 0.182, 0.05413, 0.05255]): _vg.add([_i], _w, 'REPLACE')
_vg = ob_icosphere.vertex_groups.new(name='Bone.007')
for _i, _w in zip([4, 5, 15, 16, 17, 21, 22, 23, 66, 68, 95, 96, 97, 98, 99, 100, 104, 105, 110, 111, 112, 122, 143, 197, 198, 200, 202, 203, 231, 242], [0.06253, 0.02406, 0.1089, 0.3978, 0.1776, 0.5175, 0.1111, 0.4535, 0.009047, 0.08282, 0.1624, 0.4757, 0.06718, 0.1585, 0.004083, 0.07386, 0.163, 0.1742, 0.8082, 0.7249, 0.5921, 0.01018, 0.008828, 0.08416, 0.1926, 0.7858, 0.9308, 0.6869, 0.002867, 0.04952]): _vg.add([_i], _w, 'REPLACE')
_vg = ob_icosphere.vertex_groups.new(name='Bone.009')
for _i, _w in zip([15, 21, 22, 23, 28, 95, 104, 105, 106, 110, 111, 112, 121, 122, 124, 183, 200, 202, 203, 206, 207], [0.0003309, 0.4028, 0.7332, 0.517, 0.03557, 0.004188, 0.7591, 0.7713, 0.9698, 0.06185, 0.09092, 0.1553, 0.2359, 0.7175, 0.2121, 0.04655, 0.1115, 0.01665, 0.1383, 0.8452, 0.1243]): _vg.add([_i], _w, 'REPLACE')
_vg = ob_icosphere.vertex_groups.new(name='Bone.011')
for _i, _w in zip([21, 22, 27, 28, 29, 104, 105, 116, 117, 118, 121, 122, 124, 183, 206, 207], [0.0129, 0.1188, 0.9767, 0.9548, 0.9891, 0.04622, 0.0324, 0.9871, 0.9933, 0.9887, 0.7556, 0.2485, 0.7674, 0.9465, 0.1472, 0.8658]): _vg.add([_i], _w, 'REPLACE')
_vg = ob_icosphere.vertex_groups.new(name='Bone.006')
for _i, _w in zip([0, 1, 2, 12, 13, 14, 15, 19, 20, 30, 31, 32, 33, 36, 59, 60, 61, 62, 63, 64, 65, 69, 71, 72, 83, 85, 89, 90, 91, 92, 93, 94, 99, 103, 107, 108, 109, 125, 126, 127, 128, 130, 145, 186, 191, 192, 193, 194, 195, 196, 201, 213, 239, 241, 245, 270, 272, 274, 275, 276], [0.4676, 0.5479, 0.2428, 0.8197, 0.7675, 0.4872, 0.009724, 0.02038, 0.03557, 0.002845, 0.1767, 0.01903, 0.03839, 0.04549, 0.6277, 0.8774, 0.625, 0.1355, 0.06397, 0.0541, 0.07005, 0.001781, 0.07359, 0.1593, 0.02649, 0.3265, 0.9238, 0.5018, 0.7731, 0.7444, 0.8122, 0.5127, 0.1173, 0.005989, 0.2192, 0.1544, 0.1204, 0.06459, 0.07644, 0.01657, 0.1016, 0.04016, 0.1178, 0.06873, 0.1676, 0.01952, 0.9329, 0.6558, 0.745, 0.1552, 0.09128, 0.001944, 0.4567, 0.1688, 0.07915, 0.02895, 0.05255, 0.05413, 0.1819, 0.1955]): _vg.add([_i], _w, 'REPLACE')
_vg = ob_icosphere.vertex_groups.new(name='Bone.008')
for _i, _w in zip([1, 2, 12, 13, 14, 18, 19, 20, 59, 61, 89, 90, 91, 92, 93, 94, 102, 103, 107, 108, 109, 119, 145, 192, 194, 195, 196, 201, 239, 241], [0.02418, 0.06253, 0.1089, 0.1776, 0.3978, 0.4535, 0.1111, 0.5175, 0.009047, 0.08282, 0.06718, 0.4757, 0.1624, 0.07388, 0.004085, 0.1585, 0.1742, 0.163, 0.5921, 0.7249, 0.8082, 0.01018, 0.008828, 0.9308, 0.1926, 0.08416, 0.6869, 0.7858, 0.04952, 0.002867]): _vg.add([_i], _w, 'REPLACE')
_vg = ob_icosphere.vertex_groups.new(name='Bone.010')
for _i, _w in zip([12, 18, 19, 20, 25, 91, 101, 102, 103, 107, 108, 109, 119, 120, 123, 184, 192, 196, 201, 204, 205], [0.000331, 0.517, 0.7332, 0.4028, 0.03557, 0.004188, 0.9698, 0.7713, 0.7591, 0.1553, 0.09092, 0.06185, 0.7175, 0.2359, 0.2121, 0.04655, 0.01665, 0.1383, 0.1115, 0.1243, 0.8452]): _vg.add([_i], _w, 'REPLACE')
_vg = ob_icosphere.vertex_groups.new(name='Bone.012')
for _i, _w in zip([19, 20, 24, 25, 26, 102, 103, 113, 114, 115, 119, 120, 123, 184, 204, 205], [0.1188, 0.0129, 0.9891, 0.9548, 0.9767, 0.0324, 0.04622, 0.9887, 0.9933, 0.9871, 0.2485, 0.7556, 0.7674, 0.9465, 0.8658, 0.1472]): _vg.add([_i], _w, 'REPLACE')
_vg = ob_icosphere.vertex_groups.new(name='Bone.013')
for _i, _w in zip([1, 3, 4, 5, 7, 8, 9, 16, 30, 31, 32, 34, 38, 39, 40, 62, 66, 67, 68, 69, 70, 73, 75, 76, 77, 78, 81, 82, 85, 87, 88, 98, 100, 125, 126, 127, 128, 129, 130, 131, 133, 134, 137, 138, 140, 143, 144, 146, 155, 156, 157, 186, 187, 189, 191, 197, 198, 208, 211, 212, 216, 230, 231, 232, 233, 234, 236, 237, 238, 240, 242, 243, 244, 246, 247, 248, 253, 254, 255, 257, 258, 262, 263, 264, 265, 266, 267, 268, 269, 271, 273], [0.05059, 0.09277, 0.4756, 0.143, 0.05496, 0.5704, 0.5758, 0.0582, 0.2074, 0.1292, 0.09157, 0.312, 0.4931, 0.258, 0.2866, 0.2116, 0.04421, 0.2429, 0.1946, 0.1972, 0.49, 0.137, 0.875, 0.6202, 0.5302, 0.7465, 0.222, 0.6275, 0.08862, 0.02894, 0.06815, 0.206, 0.06862, 0.1959, 0.106, 0.1547, 0.04618, 0.2782, 0.03563, 0.1485, 0.03454, 0.06517, 0.07226, 0.2005, 0.225, 0.5544, 0.5678, 0.553, 0.07381, 0.1178, 0.05948, 0.2219, 0.6088, 0.3937, 0.03143, 0.04254, 0.09691, 0.04733, 0.7171, 0.5806, 0.02736, 0.02659, 0.4633, 0.1462, 0.6861, 0.6648, 0.4762, 0.02201, 0.2465, 0.02217, 0.229, 0.1453, 0.08591, 0.3044, 0.1132, 0.5789, 0.0486, 0.2251, 0.2241, 0.1312, 0.06711, 0.4957, 0.3709, 0.2188, 0.781, 0.7106, 0.5748, 0.04653, 0.05751, 0.1237, 0.05457]): _vg.add([_i], _w, 'REPLACE')
_vg = ob_icosphere.vertex_groups.new(name='Bone.015')
for _i, _w in zip([4, 8, 9, 34, 38, 39, 40, 44, 45, 46, 68, 70, 75, 76, 77, 78, 81, 82, 98, 137, 138, 140, 143, 144, 146, 149, 150, 152, 155, 156, 157, 167, 187, 208, 211, 212, 216, 219, 231, 233, 234, 236, 238, 242, 248, 254, 255, 257, 262, 265, 266], [0.097, 0.1753, 0.1301, 0.02884, 0.4284, 0.624, 0.5974, 0.5807, 0.1401, 0.169, 0.001962, 0.07059, 0.07873, 0.006875, 0.0235, 0.1187, 0.003674, 0.16, 0.03091, 0.9235, 0.7404, 0.7114, 0.2247, 0.2569, 0.309, 0.02942, 0.08887, 0.1672, 0.7362, 0.7702, 0.7738, 0.08103, 0.3077, 0.8018, 0.259, 0.3075, 0.8083, 0.9598, 0.05013, 0.1262, 0.07362, 0.07099, 0.06371, 0.02589, 0.1791, 0.05258, 0.05577, 0.004525, 0.01945, 0.03871, 0.04177]): _vg.add([_i], _w, 'REPLACE')
_vg = ob_icosphere.vertex_groups.new(name='Bone.017')
for _i, _w in zip([39, 40, 44, 45, 46, 50, 51, 52, 138, 140, 149, 150, 152, 155, 156, 157, 161, 162, 164, 167, 168, 170, 208, 214, 216, 219, 223, 224], [0.01636, 0.03656, 0.3731, 0.8351, 0.7618, 0.1248, 0.09573, 0.0727, 0.01351, 0.009117, 0.958, 0.8948, 0.8037, 0.1626, 0.09394, 0.1467, 0.0359, 0.0168, 0.07682, 0.7808, 0.8871, 0.5974, 0.1374, 0.9585, 0.1433, 0.01905, 0.8608, 0.9227]): _vg.add([_i], _w, 'REPLACE')
_vg = ob_icosphere.vertex_groups.new(name='Bone.019')
for _i, _w in zip([46, 50, 51, 52, 161, 162, 164, 167, 168, 170, 177, 178, 179, 214, 220, 221, 223, 224, 228], [0.05016, 0.7603, 0.83, 0.8422, 0.9149, 0.9328, 0.8402, 0.1198, 0.08748, 0.3809, 0.06384, 0.1065, 0.07044, 0.02017, 0.01583, 0.04303, 0.1114, 0.06933, 0.00157]): _vg.add([_i], _w, 'REPLACE')
_vg = ob_icosphere.vertex_groups.new(name='Bone.021')
for _i, _w in zip([50, 51, 52, 56, 57, 58, 161, 162, 164, 173, 174, 176, 177, 178, 179, 220, 221, 228], [0.1033, 0.07242, 0.08312, 0.9872, 0.9916, 0.9924, 0.03279, 0.01693, 0.08007, 0.9967, 0.9962, 0.9943, 0.9307, 0.8798, 0.9231, 0.9653, 0.9489, 0.9725]): _vg.add([_i], _w, 'REPLACE')
_vg = ob_icosphere.vertex_groups.new(name='Bone.014')
for _i, _w in zip([1, 2, 3, 5, 6, 7, 8, 10, 14, 30, 31, 32, 33, 36, 37, 59, 61, 62, 65, 69, 71, 72, 73, 74, 76, 80, 81, 83, 84, 85, 86, 92, 94, 125, 126, 127, 128, 129, 130, 131, 132, 133, 135, 136, 139, 141, 142, 145, 153, 154, 158, 186, 188, 189, 191, 194, 195, 209, 210, 213, 218, 230, 232, 234, 235, 236, 237, 238, 239, 240, 241, 243, 244, 245, 246, 247, 257, 258, 259, 260, 261, 262, 263, 264, 265, 267, 268, 269, 270, 274, 276], [0.1401, 0.4756, 0.09277, 0.05281, 0.5757, 0.5704, 0.05496, 0.2866, 0.05818, 0.1272, 0.2057, 0.09138, 0.3117, 0.258, 0.4931, 0.04421, 0.1942, 0.2128, 0.2429, 0.09354, 0.7464, 0.5294, 0.6202, 0.875, 0.137, 0.6275, 0.222, 0.4898, 0.06812, 0.1901, 0.02894, 0.06756, 0.2059, 0.1971, 0.1544, 0.1057, 0.2776, 0.0458, 0.1482, 0.03542, 0.06509, 0.03439, 0.2005, 0.07226, 0.225, 0.553, 0.5677, 0.5544, 0.07381, 0.05948, 0.1178, 0.2031, 0.5806, 0.03307, 0.3921, 0.09679, 0.04252, 0.02735, 0.7171, 0.6088, 0.04733, 0.1453, 0.3044, 0.08591, 0.5789, 0.1132, 0.2465, 0.02202, 0.2289, 0.02217, 0.4633, 0.02659, 0.6648, 0.6861, 0.1462, 0.4762, 0.06711, 0.1312, 0.04858, 0.224, 0.2251, 0.2188, 0.3709, 0.4957, 0.04653, 0.05751, 0.781, 0.5748, 0.7106, 0.05457, 0.1237]): _vg.add([_i], _w, 'REPLACE')
_vg = ob_icosphere.vertex_groups.new(name='Bone.016')
for _i, _w in zip([2, 6, 7, 10, 33, 36, 37, 41, 42, 43, 61, 71, 72, 73, 74, 80, 81, 83, 94, 135, 136, 139, 141, 142, 145, 147, 148, 151, 153, 154, 158, 165, 188, 209, 210, 213, 217, 218, 235, 237, 239, 241, 244, 245, 247, 258, 260, 261, 264, 268, 270], [0.097, 0.1301, 0.1753, 0.5974, 0.02881, 0.624, 0.4284, 0.169, 0.1401, 0.5807, 0.00195, 0.1187, 0.02345, 0.006875, 0.07873, 0.16, 0.003674, 0.07058, 0.03091, 0.7404, 0.9235, 0.7114, 0.309, 0.2568, 0.2247, 0.08887, 0.02942, 0.1672, 0.7362, 0.7738, 0.7702, 0.08103, 0.3075, 0.8083, 0.259, 0.3077, 0.9598, 0.8018, 0.1791, 0.06371, 0.02588, 0.05013, 0.07362, 0.1262, 0.07099, 0.004525, 0.05577, 0.05258, 0.01945, 0.03871, 0.04177]): _vg.add([_i], _w, 'REPLACE')
_vg = ob_icosphere.vertex_groups.new(name='Bone.018')
for _i, _w in zip([10, 36, 41, 42, 43, 47, 48, 49, 135, 139, 147, 148, 151, 153, 154, 158, 159, 160, 163, 165, 166, 169, 209, 215, 217, 218, 222, 225], [0.03656, 0.01636, 0.7618, 0.8351, 0.3731, 0.0727, 0.09573, 0.1248, 0.01351, 0.009117, 0.8948, 0.958, 0.8037, 0.1626, 0.1467, 0.09394, 0.0168, 0.0359, 0.07682, 0.7808, 0.5974, 0.8871, 0.1433, 0.8608, 0.01905, 0.1374, 0.9227, 0.9585]): _vg.add([_i], _w, 'REPLACE')
_vg = ob_icosphere.vertex_groups.new(name='Bone.020')
for _i, _w in zip([41, 47, 48, 49, 159, 160, 163, 165, 166, 169, 180, 181, 182, 215, 222, 225, 226, 227, 229], [0.05016, 0.8422, 0.83, 0.7603, 0.9328, 0.9149, 0.8402, 0.1198, 0.3809, 0.08748, 0.07044, 0.1065, 0.06384, 0.1114, 0.06933, 0.02017, 0.00157, 0.04303, 0.01583]): _vg.add([_i], _w, 'REPLACE')
_vg = ob_icosphere.vertex_groups.new(name='Bone.022')
for _i, _w in zip([47, 48, 49, 53, 54, 55, 159, 160, 163, 171, 172, 175, 180, 181, 182, 226, 227, 229], [0.08312, 0.07242, 0.1033, 0.9924, 0.9916, 0.9872, 0.01693, 0.03279, 0.08007, 0.9962, 0.9967, 0.9943, 0.9231, 0.8798, 0.9307, 0.9725, 0.9489, 0.9653]): _vg.add([_i], _w, 'REPLACE')
_m = ob_icosphere.modifiers.new('Armature', 'ARMATURE')
_m.object = ob_armature

# ---- collection membership
col_collection_1.objects.link(ob_armature)
col_collection_1.objects.link(ob_icosphere)

# ---- scene / render settings (as saved in the file)
scene.frame_start = 1; scene.frame_end = 30; scene.frame_set(5)
scene.render.engine = 'BLENDER_EEVEE_NEXT'
scene.render.resolution_percentage = 50
scene.render.dither_intensity = 0.0
scene.cycles.use_denoising = False
scene.cycles.samples = 128
scene.cycles.sampling_pattern = 'TABULATED_SOBOL'
scene.cycles.light_sampling_threshold = 0.0
scene.cycles.use_adaptive_sampling = False
scene.cycles.use_light_tree = False
scene.cycles.blur_glossy = 0.0
scene.cycles.sample_clamp_indirect = 0.0
scene.view_settings.view_transform = 'Standard'
bpy.context.view_layer.update()

# ---- added for rendering (the .blend has no active camera and no usable light): camera, sun
cam_auto = bpy.data.cameras.new('AutoCamera')
cam_auto.lens = 50.0
cam_auto.sensor_width = 36.0
cam_auto.clip_end = 1000.0
ob_auto_camera = bpy.data.objects.new('AutoCamera', cam_auto)
scene.collection.objects.link(ob_auto_camera)
ob_auto_camera.location = (5.20896, -6.09059, 4.33541)
ob_auto_camera.rotation_euler = (1.09748, -7.21219e-08, 0.694738)
scene.camera = ob_auto_camera
light_auto_sun = bpy.data.lights.new('AutoSun', 'SUN')
light_auto_sun.energy = 3.0
light_auto_sun.angle = 0.0523599
ob_auto_sun = bpy.data.objects.new('AutoSun', light_auto_sun)
scene.collection.objects.link(ob_auto_sun)
ob_auto_sun.rotation_euler = (0.872665, 0.174533, 0.523599)
bpy.context.view_layer.update()
